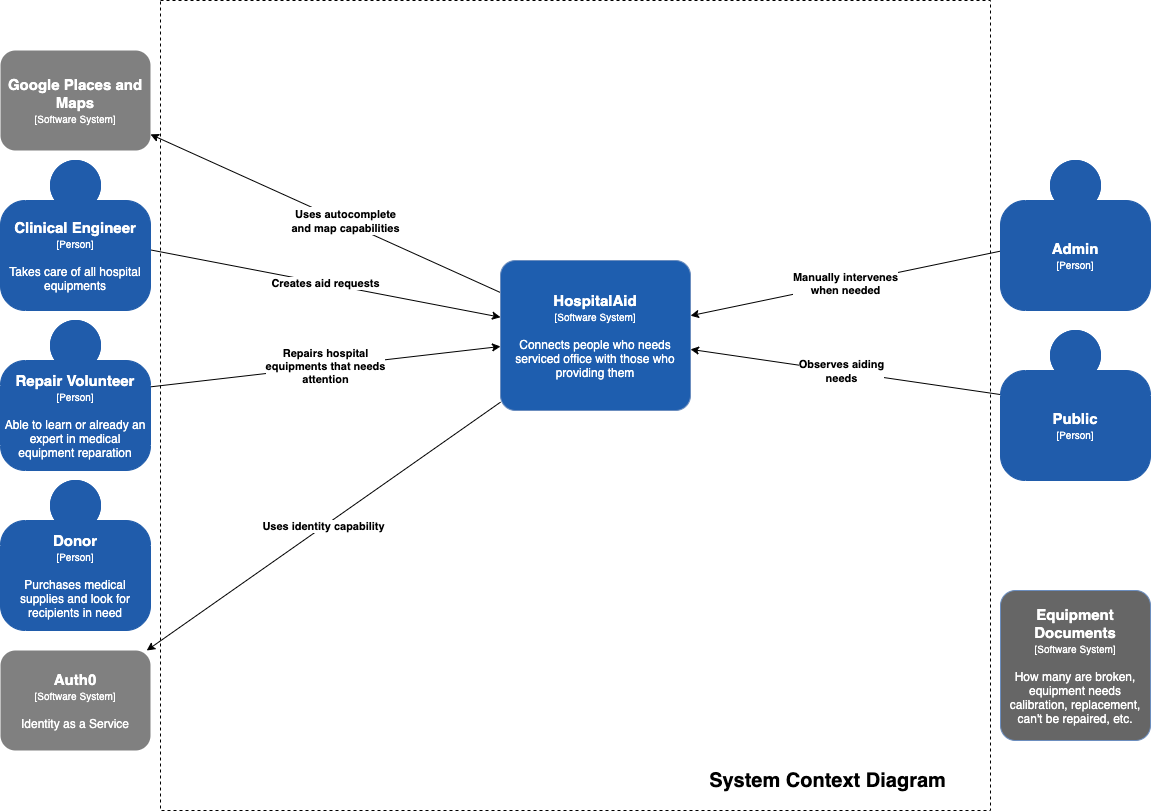

The diagram above was exported from draw.io. Its source (the exported page's mxGraphModel, read from the mxfile embedded in the PNG):
<mxGraphModel dx="530" dy="557" grid="1" gridSize="10" guides="1" tooltips="1" connect="1" arrows="1" fold="1" page="1" pageScale="1" pageWidth="1169" pageHeight="827" math="0" shadow="0">
  <root>
    <mxCell id="0" />
    <mxCell id="1" parent="0" />
    <mxCell id="6LRydORe6rcIe7tAJiux-9" value="" style="rounded=0;whiteSpace=wrap;html=1;fillColor=#ffffff;fontColor=#FFFFFF;dashed=1;" parent="1" vertex="1">
      <mxGeometry x="170" y="10" width="830" height="810" as="geometry" />
    </mxCell>
    <mxCell id="6LRydORe6rcIe7tAJiux-12" value="&lt;font color=&quot;#000000&quot;&gt;&lt;b&gt;Repairs hospital&lt;br&gt;equipments that needs&lt;br&gt;attention&lt;br&gt;&lt;/b&gt;&lt;/font&gt;" style="edgeStyle=none;rounded=0;orthogonalLoop=1;jettySize=auto;html=1;fontColor=#FFFFFF;" parent="1" source="KtzpicrlsJoNErLYsYGG-1" target="6LRydORe6rcIe7tAJiux-1" edge="1">
      <mxGeometry relative="1" as="geometry" />
    </mxCell>
    <mxCell id="KtzpicrlsJoNErLYsYGG-1" value="&lt;span&gt;&lt;span style=&quot;font-size: 15px&quot;&gt;&lt;b&gt;Repair Volunteer&lt;br&gt;&lt;/b&gt;&lt;/span&gt;&lt;span style=&quot;font-size: 10px&quot;&gt;[Person]&lt;/span&gt;&lt;/span&gt;&lt;br&gt;&lt;div style=&quot;color: rgb(0 , 0 , 0) ; white-space: normal&quot;&gt;&lt;font color=&quot;#ffffff&quot;&gt;&lt;br&gt;&lt;/font&gt;&lt;/div&gt;&lt;div style=&quot;white-space: normal&quot;&gt;Able to learn or already an expert in medical equipment reparation&lt;/div&gt;" style="html=1;dashed=0;whitespace=wrap;fillColor=#205CAB;strokeColor=#205CAB;shape=mxgraph.c4.person;align=center;points=[[0.5,0,0],[1,0.5,0],[1,0.75,0],[0.75,1,0],[0.5,1,0],[0.25,1,0],[0,0.75,0],[0,0.5,0]];gradientColor=none;fontColor=#FFFFFF;whiteSpace=wrap;" parent="1" vertex="1">
      <mxGeometry x="10" y="330" width="150" height="150" as="geometry" />
    </mxCell>
    <mxCell id="TQhMJ1lhdtWRXm7ZmzhL-2" style="rounded=0;orthogonalLoop=1;jettySize=auto;html=1;" parent="1" source="6LRydORe6rcIe7tAJiux-1" target="TQhMJ1lhdtWRXm7ZmzhL-1" edge="1">
      <mxGeometry relative="1" as="geometry" />
    </mxCell>
    <mxCell id="TQhMJ1lhdtWRXm7ZmzhL-3" value="&lt;span style=&quot;font-size: 11px&quot;&gt;&lt;b&gt;Uses autocomplete&lt;br&gt;and map capabilities&lt;br&gt;&lt;/b&gt;&lt;/span&gt;" style="text;html=1;align=center;verticalAlign=middle;resizable=0;points=[];labelBackgroundColor=#ffffff;" parent="TQhMJ1lhdtWRXm7ZmzhL-2" vertex="1" connectable="0">
      <mxGeometry x="-0.1031" y="-2" relative="1" as="geometry">
        <mxPoint as="offset" />
      </mxGeometry>
    </mxCell>
    <mxCell id="Z6wSOEQInP3D8ETsvliV-2" value="&lt;b&gt;Uses identity capability&lt;/b&gt;" style="rounded=0;orthogonalLoop=1;jettySize=auto;html=1;" edge="1" parent="1" source="6LRydORe6rcIe7tAJiux-1" target="Z6wSOEQInP3D8ETsvliV-1">
      <mxGeometry relative="1" as="geometry" />
    </mxCell>
    <mxCell id="6LRydORe6rcIe7tAJiux-1" value="&lt;span style=&quot;font-size: 15px&quot;&gt;&lt;b&gt;HospitalAid&lt;br&gt;&lt;/b&gt;&lt;/span&gt;&lt;span style=&quot;font-size: 10px&quot;&gt;[Software System]&lt;/span&gt;&lt;br&gt;&lt;div style=&quot;color: rgb(0 , 0 , 0)&quot;&gt;&lt;font color=&quot;#ffffff&quot;&gt;&lt;br&gt;&lt;/font&gt;&lt;/div&gt;&lt;div style=&quot;color: rgb(0 , 0 , 0)&quot;&gt;&lt;font color=&quot;#ffffff&quot;&gt;Connects people who needs serviced office with those who providing them&lt;/font&gt;&lt;/div&gt;" style="rounded=1;whiteSpace=wrap;html=1;labelBackgroundColor=none;fillColor=#1E5EAF;fontColor=#FFFFFF;align=center;arcSize=10;strokeColor=#6c8ebf;points=[[0.25,0,0],[0.5,0,0],[0.75,0,0],[1,0.25,0],[1,0.5,0],[1,0.75,0],[0.75,1,0],[0.5,1,0],[0.25,1,0],[0,0.75,0],[0,0.5,0],[0,0.25,0]];" parent="1" vertex="1">
      <mxGeometry x="510" y="270" width="190" height="150" as="geometry" />
    </mxCell>
    <mxCell id="6LRydORe6rcIe7tAJiux-11" value="&lt;font color=&quot;#000000&quot;&gt;&lt;b&gt;Creates aid requests&lt;br&gt;&lt;/b&gt;&lt;/font&gt;" style="rounded=0;orthogonalLoop=1;jettySize=auto;html=1;fontColor=#FFFFFF;" parent="1" source="6LRydORe6rcIe7tAJiux-3" target="6LRydORe6rcIe7tAJiux-1" edge="1">
      <mxGeometry relative="1" as="geometry" />
    </mxCell>
    <mxCell id="6LRydORe6rcIe7tAJiux-3" value="&lt;span style=&quot;font-size: 15px&quot;&gt;&lt;b&gt;Clinical Engineer&lt;br&gt;&lt;/b&gt;&lt;/span&gt;&lt;span style=&quot;font-size: 10px&quot;&gt;[Person]&lt;/span&gt;&lt;br&gt;&lt;div style=&quot;color: rgb(0 , 0 , 0)&quot;&gt;&lt;font color=&quot;#ffffff&quot;&gt;&lt;br&gt;&lt;/font&gt;&lt;/div&gt;&lt;div&gt;Takes care of all hospital equipments&lt;/div&gt;" style="html=1;dashed=0;whitespace=wrap;fillColor=#205CAB;strokeColor=#205CAB;shape=mxgraph.c4.person;align=center;points=[[0.5,0,0],[1,0.5,0],[1,0.75,0],[0.75,1,0],[0.5,1,0],[0.25,1,0],[0,0.75,0],[0,0.5,0]];gradientColor=none;fontColor=#FFFFFF;whiteSpace=wrap;" parent="1" vertex="1">
      <mxGeometry x="10" y="170" width="150" height="150" as="geometry" />
    </mxCell>
    <mxCell id="6LRydORe6rcIe7tAJiux-16" value="&lt;span style=&quot;color: rgb(0 , 0 , 0) ; font-weight: 700&quot;&gt;Manually intervenes&lt;/span&gt;&lt;br style=&quot;color: rgb(0 , 0 , 0) ; font-weight: 700&quot;&gt;&lt;span style=&quot;color: rgb(0 , 0 , 0) ; font-weight: 700&quot;&gt;when needed&lt;/span&gt;" style="edgeStyle=none;rounded=0;orthogonalLoop=1;jettySize=auto;html=1;fontColor=#FFFFFF;" parent="1" source="6LRydORe6rcIe7tAJiux-4" target="6LRydORe6rcIe7tAJiux-1" edge="1">
      <mxGeometry relative="1" as="geometry" />
    </mxCell>
    <mxCell id="6LRydORe6rcIe7tAJiux-4" value="&lt;b style=&quot;color: rgb(0 , 0 , 0)&quot;&gt;&lt;font color=&quot;#ffffff&quot; style=&quot;font-size: 15px&quot;&gt;Admin&lt;/font&gt;&lt;/b&gt;&lt;div style=&quot;color: rgb(0 , 0 , 0)&quot;&gt;&lt;font color=&quot;#ffffff&quot; style=&quot;font-size: 10px&quot;&gt;[Person]&lt;/font&gt;&lt;/div&gt;" style="html=1;dashed=0;whitespace=wrap;fillColor=#205CAB;strokeColor=#205CAB;shape=mxgraph.c4.person;align=center;points=[[0.5,0,0],[1,0.5,0],[1,0.75,0],[0.75,1,0],[0.5,1,0],[0.25,1,0],[0,0.75,0],[0,0.5,0]];gradientColor=none;fontColor=#FFFFFF;whiteSpace=wrap;" parent="1" vertex="1">
      <mxGeometry x="1010" y="170" width="150" height="150" as="geometry" />
    </mxCell>
    <mxCell id="6LRydORe6rcIe7tAJiux-10" value="&lt;b style=&quot;text-align: left&quot;&gt;&lt;font style=&quot;font-size: 20px&quot;&gt;System Context Diagram&lt;/font&gt;&lt;br&gt;&lt;/b&gt;" style="text;html=1;strokeColor=none;fillColor=none;align=center;verticalAlign=middle;whiteSpace=wrap;rounded=0;dashed=1;" parent="1" vertex="1">
      <mxGeometry x="710" y="780" width="255" height="20" as="geometry" />
    </mxCell>
    <mxCell id="l45Ynx-I1bdiUjg4mTXj-2" style="edgeStyle=none;rounded=0;orthogonalLoop=1;jettySize=auto;html=1;endArrow=classic;endFill=1;" parent="1" source="l45Ynx-I1bdiUjg4mTXj-1" target="6LRydORe6rcIe7tAJiux-1" edge="1">
      <mxGeometry relative="1" as="geometry" />
    </mxCell>
    <mxCell id="l45Ynx-I1bdiUjg4mTXj-3" value="&lt;span style=&quot;font-size: 11px&quot;&gt;&lt;b&gt;Observes aiding&lt;br&gt;needs&lt;br&gt;&lt;/b&gt;&lt;/span&gt;" style="text;html=1;align=center;verticalAlign=middle;resizable=0;points=[];labelBackgroundColor=#ffffff;" parent="l45Ynx-I1bdiUjg4mTXj-2" vertex="1" connectable="0">
      <mxGeometry x="0.0266" y="-1" relative="1" as="geometry">
        <mxPoint as="offset" />
      </mxGeometry>
    </mxCell>
    <mxCell id="l45Ynx-I1bdiUjg4mTXj-1" value="&lt;b style=&quot;color: rgb(0 , 0 , 0)&quot;&gt;&lt;font color=&quot;#ffffff&quot; style=&quot;font-size: 15px&quot;&gt;Public&lt;/font&gt;&lt;/b&gt;&lt;div style=&quot;color: rgb(0 , 0 , 0)&quot;&gt;&lt;font color=&quot;#ffffff&quot; style=&quot;font-size: 10px&quot;&gt;[Person]&lt;/font&gt;&lt;/div&gt;" style="html=1;dashed=0;whitespace=wrap;fillColor=#205CAB;strokeColor=#205CAB;shape=mxgraph.c4.person;align=center;points=[[0.5,0,0],[1,0.5,0],[1,0.75,0],[0.75,1,0],[0.5,1,0],[0.25,1,0],[0,0.75,0],[0,0.5,0]];gradientColor=none;fontColor=#FFFFFF;whiteSpace=wrap;" parent="1" vertex="1">
      <mxGeometry x="1010" y="340" width="150" height="150" as="geometry" />
    </mxCell>
    <mxCell id="WDRCkuwVY6vScBHRW4Yo-1" value="&lt;span style=&quot;font-size: 15px&quot;&gt;&lt;b&gt;Equipment Documents&lt;br&gt;&lt;/b&gt;&lt;/span&gt;&lt;span style=&quot;font-size: 10px&quot;&gt;[Software System]&lt;/span&gt;&lt;br&gt;&lt;div style=&quot;color: rgb(0 , 0 , 0)&quot;&gt;&lt;font color=&quot;#ffffff&quot;&gt;&lt;br&gt;&lt;/font&gt;&lt;/div&gt;&lt;div&gt;How many are broken, equipment needs calibration, replacement, can't be repaired, etc.&lt;/div&gt;" style="rounded=1;whiteSpace=wrap;html=1;labelBackgroundColor=none;fillColor=#666666;fontColor=#FFFFFF;align=center;arcSize=10;strokeColor=#6c8ebf;points=[[0.25,0,0],[0.5,0,0],[0.75,0,0],[1,0.25,0],[1,0.5,0],[1,0.75,0],[0.75,1,0],[0.5,1,0],[0.25,1,0],[0,0.75,0],[0,0.5,0],[0,0.25,0]];" parent="1" vertex="1">
      <mxGeometry x="1010" y="600" width="150" height="150" as="geometry" />
    </mxCell>
    <mxCell id="2rdPr4gdnHVqWPfobhw3-1" value="&lt;span&gt;&lt;span style=&quot;font-size: 15px&quot;&gt;&lt;b&gt;Donor&lt;br&gt;&lt;/b&gt;&lt;/span&gt;&lt;span style=&quot;font-size: 10px&quot;&gt;[Person]&lt;/span&gt;&lt;/span&gt;&lt;br&gt;&lt;div style=&quot;color: rgb(0 , 0 , 0) ; white-space: normal&quot;&gt;&lt;font color=&quot;#ffffff&quot;&gt;&lt;br&gt;&lt;/font&gt;&lt;/div&gt;&lt;div style=&quot;white-space: normal&quot;&gt;Purchases medical supplies and look for recipients in need&lt;/div&gt;" style="html=1;dashed=0;whitespace=wrap;fillColor=#205CAB;strokeColor=#205CAB;shape=mxgraph.c4.person;align=center;points=[[0.5,0,0],[1,0.5,0],[1,0.75,0],[0.75,1,0],[0.5,1,0],[0.25,1,0],[0,0.75,0],[0,0.5,0]];gradientColor=none;fontColor=#FFFFFF;whiteSpace=wrap;" parent="1" vertex="1">
      <mxGeometry x="10" y="490" width="150" height="150" as="geometry" />
    </mxCell>
    <mxCell id="TQhMJ1lhdtWRXm7ZmzhL-1" value="&lt;span style=&quot;color: rgb(255 , 255 , 255) ; font-size: 15px&quot;&gt;&lt;b&gt;Google Places and Maps&lt;br&gt;&lt;/b&gt;&lt;/span&gt;&lt;span style=&quot;font-size: 10px ; color: rgb(255 , 255 , 255)&quot;&gt;[Software System]&lt;/span&gt;" style="rounded=1;whiteSpace=wrap;html=1;fillColor=#808080;fontColor=#333333;strokeColor=none;" parent="1" vertex="1">
      <mxGeometry x="10" y="60" width="150" height="100" as="geometry" />
    </mxCell>
    <mxCell id="Z6wSOEQInP3D8ETsvliV-1" value="&lt;span style=&quot;color: rgb(255 , 255 , 255) ; font-size: 15px&quot;&gt;&lt;b&gt;Auth0&lt;br&gt;&lt;/b&gt;&lt;/span&gt;&lt;span style=&quot;font-size: 10px ; color: rgb(255 , 255 , 255)&quot;&gt;[Software System]&lt;br&gt;&lt;br&gt;&lt;/span&gt;&lt;span style=&quot;color: rgb(255 , 255 , 255)&quot;&gt;Identity as a Service&lt;/span&gt;&lt;span style=&quot;font-size: 10px ; color: rgb(255 , 255 , 255)&quot;&gt;&lt;br&gt;&lt;/span&gt;" style="rounded=1;whiteSpace=wrap;html=1;fillColor=#808080;fontColor=#333333;strokeColor=none;" vertex="1" parent="1">
      <mxGeometry x="10" y="660" width="150" height="100" as="geometry" />
    </mxCell>
  </root>
</mxGraphModel>